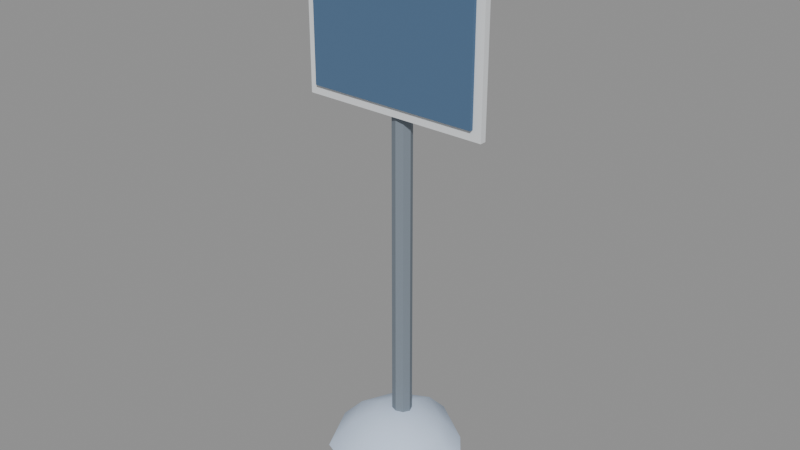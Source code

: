 # Source: km_sign.blend  (saved by Blender 5.0.119; exported with 4.5.12 LTS)
import bpy
from mathutils import Matrix  # noqa: F401  (used for matrix-valued properties, if any)

bpy.ops.wm.read_factory_settings(use_empty=True)
scene = bpy.context.scene
scene.name = 'Scene'

# ---- materials (node trees are filled in below, after node groups)
mat_palette_vcol = bpy.data.materials.new('palette_vcol')
mat_palette_vcol.diffuse_color = (1.0, 1.0, 1.0, 1.0)
mat_palette_vcol.roughness = 0.9

# ---- material node trees
mat_palette_vcol.use_nodes = True; mat_palette_vcol.node_tree.nodes.clear()
_N = mat_palette_vcol.node_tree.nodes; _L = mat_palette_vcol.node_tree.links
n0 = _N.new('ShaderNodeBsdfPrincipled'); n0.name = 'Principled BSDF'; n0.location = (-200, 100)
n0.inputs[2].default_value = 0.9
n0.inputs[27].default_value = (0.0, 0.0, 0.0, 1.0)
n1 = _N.new('ShaderNodeOutputMaterial'); n1.name = 'Material Output'; n1.location = (200, 100)
n2 = _N.new('ShaderNodeVertexColor'); n2.name = 'Color Attribute'; n2.location = (-500, 100)
n2.layer_name = 'Col'
_L.new(n0.outputs[0], n1.inputs[0])
_L.new(n2.outputs[0], n0.inputs[0])
n1.is_active_output = True

# ---- meshes
me_prop = bpy.data.meshes.new('Prop')
me_prop.from_pydata([(0.035, 0.02, -0.2), (0.02475, 0.04475, -0.2), (2.143e-18, 0.055, -0.2), (-0.02475, 0.04475, -0.2), (-0.035, 0.02, -0.2), (-0.02475, -0.004749, -0.2), (-6.429e-18, -0.015, -0.2), (0.02475, -0.004749, -0.2), (0.032, 0.02, 1.8), (0.02263, 0.04263, 1.8), (1.959e-18, 0.052, 1.8), (-0.02263, 0.04263, 1.8), (-0.032, 0.02, 1.8), (-0.02263, -0.002627, 1.8), (-5.878e-18, -0.012, 1.8), (0.02263, -0.002627, 1.8), (-0.33, -0.03, 1.18), (0.33, -0.03, 1.18), (-0.33, -0.008, 1.18), (0.33, -0.008, 1.18), (-0.33, -0.03, 1.7), (0.33, -0.03, 1.7), (-0.33, -0.008, 1.7), (0.33, -0.008, 1.7), (-0.05, -0.008, 1.27), (0.05, -0.008, 1.27), (-0.05, 0.02, 1.27), (0.05, 0.02, 1.27), (-0.05, -0.008, 1.33), (0.05, -0.008, 1.33), (-0.05, 0.02, 1.33), (0.05, 0.02, 1.33), (-0.05, -0.008, 1.55), (0.05, -0.008, 1.55), (-0.05, 0.02, 1.55), (0.05, 0.02, 1.55), (-0.05, -0.008, 1.61), (0.05, -0.008, 1.61), (-0.05, 0.02, 1.61), (0.05, 0.02, 1.61), (-0.34, -0.03775, 1.69), (-0.34, -0.03226, 1.706), (-0.34, -0.019, 1.712), (-0.34, -0.005742, 1.706), (-0.34, -0.00025, 1.69), (-0.1133, -0.044, 1.69), (-0.1133, -0.03668, 1.721), (-0.1133, -0.019, 1.734), (-0.1133, -0.001322, 1.721), (-0.1133, 0.006, 1.69), (0.1133, -0.044, 1.69), (0.1133, -0.03668, 1.723), (0.1133, -0.019, 1.737), (0.1133, -0.001322, 1.723), (0.1133, 0.006, 1.69), (0.34, -0.03775, 1.69), (0.34, -0.03226, 1.706), (0.34, -0.019, 1.713), (0.34, -0.005742, 1.706), (0.34, -0.00025, 1.69), (-0.346, -0.019, 1.701), (0.346, -0.019, 1.701), (0.2741, 0.0, -0.05), (0.1554, 0.1554, -0.05), (1.596e-17, 0.2607, -0.05), (-0.1718, 0.1718, -0.05), (-0.2537, 3.107e-17, -0.05), (-0.172, -0.172, -0.05), (-4.462e-17, -0.2429, -0.05), (0.1864, -0.1864, -0.05), (0.1828, 0.0, 0.04142), (0.1036, 0.1036, 0.04142), (1.064e-17, 0.1738, 0.04142), (-0.1145, 0.1145, 0.04142), (-0.1691, 2.071e-17, 0.04142), (-0.1146, -0.1146, 0.04142), (-2.975e-17, -0.1619, 0.04142), (0.1243, -0.1243, 0.04142), (0.09138, 0.0, 0.08006), (0.05181, 0.05181, 0.08006), (5.321e-18, 0.08689, 0.08006), (-0.05726, 0.05726, 0.08006), (-0.08457, 1.036e-17, 0.08006), (-0.05732, -0.05732, 0.08006), (-1.487e-17, -0.08097, 0.08006), (0.06215, -0.06215, 0.08006), (0.0, 0.0, 0.09)], [], [(0, 1, 9, 8), (1, 2, 10, 9), (2, 3, 11, 10), (3, 4, 12, 11), (4, 5, 13, 12), (5, 6, 14, 13), (6, 7, 15, 14), (7, 0, 8, 15), (7, 6, 5, 4, 3, 2, 1, 0), (8, 9, 10, 11, 12, 13, 14, 15), (16, 18, 19, 17), (20, 21, 23, 22), (16, 17, 21, 20), (18, 22, 23, 19), (16, 20, 22, 18), (17, 19, 23, 21), (24, 26, 27, 25), (28, 29, 31, 30), (24, 25, 29, 28), (26, 30, 31, 27), (24, 28, 30, 26), (25, 27, 31, 29), (32, 34, 35, 33), (36, 37, 39, 38), (32, 33, 37, 36), (34, 38, 39, 35), (32, 36, 38, 34), (33, 35, 39, 37), (45, 46, 41), (45, 41, 40), (46, 47, 42), (46, 42, 41), (47, 48, 42), (48, 43, 42), (48, 49, 43), (49, 44, 43), (50, 51, 46), (50, 46, 45), (51, 52, 47), (51, 47, 46), (52, 53, 47), (53, 48, 47), (53, 54, 48), (54, 49, 48), (55, 56, 50), (56, 51, 50), (56, 57, 51), (57, 52, 51), (57, 58, 53), (57, 53, 52), (58, 59, 54), (58, 54, 53), (40, 41, 60), (41, 42, 60), (42, 43, 60), (43, 44, 60), (61, 56, 55), (61, 57, 56), (61, 58, 57), (61, 59, 58), (62, 63, 71, 70), (63, 64, 72, 71), (64, 65, 73, 72), (65, 66, 74, 73), (66, 67, 75, 74), (67, 68, 76, 75), (68, 69, 77, 76), (69, 62, 70, 77), (70, 71, 79, 78), (71, 72, 80, 79), (72, 73, 81, 80), (73, 74, 82, 81), (74, 75, 83, 82), (75, 76, 84, 83), (76, 77, 85, 84), (77, 70, 78, 85), (78, 79, 86), (79, 80, 86), (80, 81, 86), (81, 82, 86), (82, 83, 86), (83, 84, 86), (84, 85, 86), (85, 78, 86)])
me_prop.polygons.foreach_set('use_smooth', [True] * 84)
_k = set([(0, 1), (0, 7), (0, 8), (1, 2), (1, 9), (2, 3), (2, 10), (3, 4), (3, 11), (4, 5), (4, 12), (5, 6), (5, 13), (6, 7), (6, 14), (7, 15), (8, 9), (8, 15), (9, 10), (10, 11), (11, 12), (12, 13), (13, 14), (14, 15), (16, 17), (16, 18), (16, 20), (17, 19), (17, 21), (18, 19), (18, 22), (19, 23), (20, 21), (20, 22), (21, 23), (22, 23), (24, 25), (24, 26), (24, 28), (25, 27), (25, 29), (26, 27), (26, 30), (27, 31), (28, 29), (28, 30), (29, 31), (30, 31), (32, 33), (32, 34), (32, 36), (33, 35), (33, 37), (34, 35), (34, 38), (35, 39), (36, 37), (36, 38), (37, 39), (38, 39)])
me_prop.attributes.new('sharp_edge', 'BOOLEAN', 'EDGE').data.foreach_set('value', [ (min(e.vertices), max(e.vertices)) in _k for e in me_prop.edges])
_ca = me_prop.color_attributes.new('Col', 'FLOAT_COLOR', 'CORNER')
_ca.data.foreach_set('color', [0.198, 0.2373, 0.2804, 0.7708, 0.198, 0.2373, 0.2804, 0.7917, 0.198, 0.2373, 0.2804, 0.9375, 0.198, 0.2373, 0.2804, 0.9167, 0.198, 0.2373, 0.2804, 0.8333, 0.198, 0.2373, 0.2804, 0.8125, 0.198, 0.2373, 0.2804, 1.0, 0.198, 0.2373, 0.2804, 1.0, 0.198, 0.2373, 0.2804, 0.7708, 0.198, 0.2373, 0.2804, 0.7917, 0.198, 0.2373, 0.2804, 1.0, 0.198, 0.2373, 0.2804, 1.0, 0.198, 0.2373, 0.2804, 0.7708, 0.198, 0.2373, 0.2804, 0.7917, 0.198, 0.2373, 0.2804, 0.9167, 0.198, 0.2373, 0.2804, 0.9375, 0.198, 0.2373, 0.2804, 0.8125, 0.198, 0.2373, 0.2804, 0.7708, 0.198, 0.2373, 0.2804, 0.8542, 0.198, 0.2373, 0.2804, 0.7917, 0.198, 0.2373, 0.2804, 0.75, 0.198, 0.2373, 0.2804, 0.7708, 0.198, 0.2373, 0.2804, 0.8958, 0.198, 0.2373, 0.2804, 0.7917, 0.198, 0.2373, 0.2804, 0.75, 0.198, 0.2373, 0.2804, 0.7708, 0.198, 0.2373, 0.2804, 0.7917, 0.198, 0.2373, 0.2804, 0.8333, 0.198, 0.2373, 0.2804, 0.75, 0.198, 0.2373, 0.2804, 0.8125, 0.198, 0.2373, 0.2804, 0.7917, 0.198, 0.2373, 0.2804, 0.7917, 0.198, 0.2373, 0.2804, 1.0, 0.198, 0.2373, 0.2804, 1.0, 0.198, 0.2373, 0.2804, 1.0, 0.198, 0.2373, 0.2804, 1.0, 0.198, 0.2373, 0.2804, 1.0, 0.198, 0.2373, 0.2804, 1.0, 0.198, 0.2373, 0.2804, 1.0, 0.198, 0.2373, 0.2804, 1.0, 0.02549, 0.02549, 0.02941, 1.0, 0.02549, 0.02549, 0.02941, 1.0, 0.02549, 0.02549, 0.02941, 1.0, 0.02549, 0.02549, 0.02941, 1.0, 0.02549, 0.02549, 0.02941, 1.0, 0.02549, 0.02549, 0.02941, 1.0, 0.02549, 0.02549, 0.02941, 1.0, 0.02549, 0.02549, 0.02941, 1.0, 0.7941, 0.8176, 0.8412, 1.0, 0.7941, 0.8176, 0.8412, 1.0, 0.7941, 0.8176, 0.8412, 1.0, 0.7941, 0.8176, 0.8412, 1.0, 0.7941, 0.8176, 0.8412, 0.0, 0.7941, 0.8176, 0.8412, 0.0, 0.7941, 0.8176, 0.8412, 0.0, 0.7941, 0.8176, 0.8412, 0.0, 0.7941, 0.8176, 0.8412, 0.6667, 0.7941, 0.8176, 0.8412, 0.7083, 0.7941, 0.8176, 0.8412, 0.6875, 0.7941, 0.8176, 0.8412, 0.6667, 0.7941, 0.8176, 0.8412, 1.0, 0.7941, 0.8176, 0.8412, 0.9792, 0.7941, 0.8176, 0.8412, 0.9792, 0.7941, 0.8176, 0.8412, 1.0, 0.7941, 0.8176, 0.8412, 1.0, 0.7941, 0.8176, 0.8412, 1.0, 0.7941, 0.8176, 0.8412, 0.9792, 0.7941, 0.8176, 0.8412, 1.0, 0.7941, 0.8176, 0.8412, 1.0, 0.7941, 0.8176, 0.8412, 1.0, 0.7941, 0.8176, 0.8412, 0.9792, 0.7941, 0.8176, 0.8412, 1.0, 0.02549, 0.02549, 0.02941, 0.2708, 0.02549, 0.02549, 0.02941, 0.4167, 0.02549, 0.02549, 0.02941, 0.375, 0.02549, 0.02549, 0.02941, 0.2708, 0.02549, 0.02549, 0.02941, 0.2917, 0.02549, 0.02549, 0.02941, 0.2708, 0.02549, 0.02549, 0.02941, 0.375, 0.02549, 0.02549, 0.02941, 0.3333, 0.02549, 0.02549, 0.02941, 0.0, 0.02549, 0.02549, 0.02941, 0.0, 0.02549, 0.02549, 0.02941, 0.0, 0.02549, 0.02549, 0.02941, 0.0, 0.02549, 0.02549, 0.02941, 0.7708, 0.02549, 0.02549, 0.02941, 0.7708, 0.02549, 0.02549, 0.02941, 0.7708, 0.02549, 0.02549, 0.02941, 0.7708, 0.02549, 0.02549, 0.02941, 0.5208, 0.02549, 0.02549, 0.02941, 0.5, 0.02549, 0.02549, 0.02941, 0.6042, 0.02549, 0.02549, 0.02941, 0.6042, 0.02549, 0.02549, 0.02941, 0.5208, 0.02549, 0.02549, 0.02941, 0.6042, 0.02549, 0.02549, 0.02941, 0.5833, 0.02549, 0.02549, 0.02941, 0.5208, 0.02549, 0.02549, 0.02941, 0.2708, 0.02549, 0.02549, 0.02941, 0.3542, 0.02549, 0.02549, 0.02941, 0.3958, 0.02549, 0.02549, 0.02941, 0.2917, 0.02549, 0.02549, 0.02941, 0.2708, 0.02549, 0.02549, 0.02941, 0.25, 0.02549, 0.02549, 0.02941, 0.375, 0.02549, 0.02549, 0.02941, 0.375, 0.02549, 0.02549, 0.02941, 0.0, 0.02549, 0.02549, 0.02941, 0.0, 0.02549, 0.02549, 0.02941, 0.0, 0.02549, 0.02549, 0.02941, 0.0, 0.02549, 0.02549, 0.02941, 0.7917, 0.02549, 0.02549, 0.02941, 0.7917, 0.02549, 0.02549, 0.02941, 0.8125, 0.02549, 0.02549, 0.02941, 0.7917, 0.02549, 0.02549, 0.02941, 0.4792, 0.02549, 0.02549, 0.02941, 0.4792, 0.02549, 0.02549, 0.02941, 0.5625, 0.02549, 0.02549, 0.02941, 0.5625, 0.02549, 0.02549, 0.02941, 0.5208, 0.02549, 0.02549, 0.02941, 0.5625, 0.02549, 0.02549, 0.02941, 0.5625, 0.02549, 0.02549, 0.02941, 0.4792, 0.6137, 0.7314, 0.9157, 1.0, 0.6137, 0.7314, 0.9157, 1.0, 0.6137, 0.7314, 0.9157, 1.0, 0.6137, 0.7314, 0.9157, 1.0, 0.6137, 0.7314, 0.9157, 1.0, 0.6137, 0.7314, 0.9157, 1.0, 0.6137, 0.7314, 0.9157, 1.0, 0.6137, 0.7314, 0.9157, 0.9792, 0.6137, 0.7314, 0.9157, 1.0, 0.6137, 0.7314, 0.9157, 1.0, 0.6137, 0.7314, 0.9157, 1.0, 0.6137, 0.7314, 0.9157, 1.0, 0.6137, 0.7314, 0.9157, 0.9792, 0.6137, 0.7314, 0.9157, 0.9583, 0.6137, 0.7314, 0.9157, 1.0, 0.6137, 0.7314, 0.9157, 0.9583, 0.6137, 0.7314, 0.9157, 1.0, 0.6137, 0.7314, 0.9157, 1.0, 0.6137, 0.7314, 0.9157, 0.9583, 0.6137, 0.7314, 0.9157, 0.9792, 0.6137, 0.7314, 0.9157, 1.0, 0.6137, 0.7314, 0.9157, 0.9792, 0.6137, 0.7314, 0.9157, 1.0, 0.6137, 0.7314, 0.9157, 1.0, 0.6137, 0.7314, 0.9157, 1.0, 0.6137, 0.7314, 0.9157, 1.0, 0.6137, 0.7314, 0.9157, 1.0, 0.6137, 0.7314, 0.9157, 1.0, 0.6137, 0.7314, 0.9157, 1.0, 0.6137, 0.7314, 0.9157, 1.0, 0.6137, 0.7314, 0.9157, 1.0, 0.6137, 0.7314, 0.9157, 1.0, 0.6137, 0.7314, 0.9157, 0.9792, 0.6137, 0.7314, 0.9157, 1.0, 0.6137, 0.7314, 0.9157, 0.9792, 0.6137, 0.7314, 0.9157, 1.0, 0.6137, 0.7314, 0.9157, 1.0, 0.6137, 0.7314, 0.9157, 0.9583, 0.6137, 0.7314, 0.9157, 0.9792, 0.6137, 0.7314, 0.9157, 0.9583, 0.6137, 0.7314, 0.9157, 0.9583, 0.6137, 0.7314, 0.9157, 0.9792, 0.6137, 0.7314, 0.9157, 0.9583, 0.6137, 0.7314, 0.9157, 0.9167, 0.6137, 0.7314, 0.9157, 0.9583, 0.6137, 0.7314, 0.9157, 0.9167, 0.6137, 0.7314, 0.9157, 0.9375, 0.6137, 0.7314, 0.9157, 0.9583, 0.6137, 0.7314, 0.9157, 1.0, 0.6137, 0.7314, 0.9157, 1.0, 0.6137, 0.7314, 0.9157, 1.0, 0.6137, 0.7314, 0.9157, 1.0, 0.6137, 0.7314, 0.9157, 1.0, 0.6137, 0.7314, 0.9157, 1.0, 0.6137, 0.7314, 0.9157, 1.0, 0.6137, 0.7314, 0.9157, 1.0, 0.6137, 0.7314, 0.9157, 1.0, 0.6137, 0.7314, 0.9157, 1.0, 0.6137, 0.7314, 0.9157, 1.0, 0.6137, 0.7314, 0.9157, 1.0, 0.6137, 0.7314, 0.9157, 1.0, 0.6137, 0.7314, 0.9157, 1.0, 0.6137, 0.7314, 0.9157, 0.9583, 0.6137, 0.7314, 0.9157, 1.0, 0.6137, 0.7314, 0.9157, 0.9583, 0.6137, 0.7314, 0.9157, 1.0, 0.6137, 0.7314, 0.9157, 1.0, 0.6137, 0.7314, 0.9157, 1.0, 0.6137, 0.7314, 0.9157, 0.9583, 0.6137, 0.7314, 0.9157, 1.0, 0.6137, 0.7314, 0.9157, 0.9792, 0.6137, 0.7314, 0.9157, 0.9583, 0.6137, 0.7314, 0.9157, 1.0, 0.6137, 0.7314, 0.9157, 1.0, 0.6137, 0.7314, 0.9157, 1.0, 0.6137, 0.7314, 0.9157, 1.0, 0.6137, 0.7314, 0.9157, 1.0, 0.6137, 0.7314, 0.9157, 1.0, 0.6137, 0.7314, 0.9157, 1.0, 0.6137, 0.7314, 0.9157, 1.0, 0.6137, 0.7314, 0.9157, 1.0, 0.6137, 0.7314, 0.9157, 1.0, 0.6137, 0.7314, 0.9157, 1.0, 0.6137, 0.7314, 0.9157, 1.0, 0.6137, 0.7314, 0.9157, 1.0, 0.6137, 0.7314, 0.9157, 1.0, 0.6137, 0.7314, 0.9157, 1.0, 0.6137, 0.7314, 0.9157, 1.0, 0.6137, 0.7314, 0.9157, 1.0, 0.6137, 0.7314, 0.9157, 1.0, 0.6137, 0.7314, 0.9157, 1.0, 0.6137, 0.7314, 0.9157, 1.0, 0.6137, 0.7314, 0.9157, 1.0, 0.6137, 0.7314, 0.9157, 1.0, 0.6137, 0.7314, 0.9157, 1.0, 0.6137, 0.7314, 0.9157, 1.0, 0.6137, 0.7314, 0.9157, 0.25, 0.6137, 0.7314, 0.9157, 0.3125, 0.6137, 0.7314, 0.9157, 0.9583, 0.6137, 0.7314, 0.9157, 0.9792, 0.6137, 0.7314, 0.9157, 0.3125, 0.6137, 0.7314, 0.9157, 0.2708, 0.6137, 0.7314, 0.9157, 0.9375, 0.6137, 0.7314, 0.9157, 0.9583, 0.6137, 0.7314, 0.9157, 0.2708, 0.6137, 0.7314, 0.9157, 0.2917, 0.6137, 0.7314, 0.9157, 0.9583, 0.6137, 0.7314, 0.9157, 0.9375, 0.6137, 0.7314, 0.9157, 0.2917, 0.6137, 0.7314, 0.9157, 0.25, 0.6137, 0.7314, 0.9157, 0.9583, 0.6137, 0.7314, 0.9157, 0.9583, 0.6137, 0.7314, 0.9157, 0.25, 0.6137, 0.7314, 0.9157, 0.25, 0.6137, 0.7314, 0.9157, 0.9375, 0.6137, 0.7314, 0.9157, 0.9583, 0.6137, 0.7314, 0.9157, 0.25, 0.6137, 0.7314, 0.9157, 0.25, 0.6137, 0.7314, 0.9157, 0.9375, 0.6137, 0.7314, 0.9157, 0.9375, 0.6137, 0.7314, 0.9157, 0.25, 0.6137, 0.7314, 0.9157, 0.2917, 0.6137, 0.7314, 0.9157, 0.9792, 0.6137, 0.7314, 0.9157, 0.9375, 0.6137, 0.7314, 0.9157, 0.2917, 0.6137, 0.7314, 0.9157, 0.25, 0.6137, 0.7314, 0.9157, 0.9792, 0.6137, 0.7314, 0.9157, 0.9792, 0.6137, 0.7314, 0.9157, 0.9792, 0.6137, 0.7314, 0.9157, 0.9583, 0.6137, 0.7314, 0.9157, 0.875, 0.6137, 0.7314, 0.9157, 0.9375, 0.6137, 0.7314, 0.9157, 0.9583, 0.6137, 0.7314, 0.9157, 0.9375, 0.6137, 0.7314, 0.9157, 0.9167, 0.6137, 0.7314, 0.9157, 0.875, 0.6137, 0.7314, 0.9157, 0.9375, 0.6137, 0.7314, 0.9157, 0.9583, 0.6137, 0.7314, 0.9157, 0.9167, 0.6137, 0.7314, 0.9157, 0.9167, 0.6137, 0.7314, 0.9157, 0.9583, 0.6137, 0.7314, 0.9157, 0.9583, 0.6137, 0.7314, 0.9157, 0.9375, 0.6137, 0.7314, 0.9157, 0.9167, 0.6137, 0.7314, 0.9157, 0.9583, 0.6137, 0.7314, 0.9157, 0.9375, 0.6137, 0.7314, 0.9157, 0.9375, 0.6137, 0.7314, 0.9157, 0.9375, 0.6137, 0.7314, 0.9157, 0.9375, 0.6137, 0.7314, 0.9157, 0.9375, 0.6137, 0.7314, 0.9157, 0.9375, 0.6137, 0.7314, 0.9157, 0.9375, 0.6137, 0.7314, 0.9157, 0.9375, 0.6137, 0.7314, 0.9157, 0.9792, 0.6137, 0.7314, 0.9157, 0.9583, 0.6137, 0.7314, 0.9157, 0.9375, 0.6137, 0.7314, 0.9157, 0.9792, 0.6137, 0.7314, 0.9157, 0.9792, 0.6137, 0.7314, 0.9157, 0.9375, 0.6137, 0.7314, 0.9157, 0.9583, 0.6137, 0.7314, 0.9157, 0.9375, 0.6137, 0.7314, 0.9157, 0.875, 0.6137, 0.7314, 0.9157, 0.02083, 0.6137, 0.7314, 0.9157, 0.875, 0.6137, 0.7314, 0.9157, 0.9167, 0.6137, 0.7314, 0.9157, 0.02083, 0.6137, 0.7314, 0.9157, 0.9167, 0.6137, 0.7314, 0.9157, 0.9167, 0.6137, 0.7314, 0.9157, 0.02083, 0.6137, 0.7314, 0.9157, 0.9167, 0.6137, 0.7314, 0.9157, 0.9375, 0.6137, 0.7314, 0.9157, 0.02083, 0.6137, 0.7314, 0.9157, 0.9375, 0.6137, 0.7314, 0.9157, 0.9375, 0.6137, 0.7314, 0.9157, 0.02083, 0.6137, 0.7314, 0.9157, 0.9375, 0.6137, 0.7314, 0.9157, 0.9375, 0.6137, 0.7314, 0.9157, 0.02083, 0.6137, 0.7314, 0.9157, 0.9375, 0.6137, 0.7314, 0.9157, 0.9583, 0.6137, 0.7314, 0.9157, 0.02083, 0.6137, 0.7314, 0.9157, 0.9583, 0.6137, 0.7314, 0.9157, 0.9375, 0.6137, 0.7314, 0.9157, 0.02083])
me_prop.materials.append(mat_palette_vcol)
me_prop.update()
me_prop.normals_split_custom_set([tuple(v) for v in zip(*[iter([0.9239, 0.3827, 0.001386, 0.9239, 0.3827, 0.001386, 0.9239, 0.3827, 0.001386, 0.9239, 0.3827, 0.001386, 0.3827, 0.9239, 0.001386, 0.3827, 0.9239, 0.001386, 0.3827, 0.9239, 0.001386, 0.3827, 0.9239, 0.001386, -0.3827, 0.9239, 0.001386, -0.3827, 0.9239, 0.001386, -0.3827, 0.9239, 0.001386, -0.3827, 0.9239, 0.001386, -0.9239, 0.3827, 0.001386, -0.9239, 0.3827, 0.001386, -0.9239, 0.3827, 0.001386, -0.9239, 0.3827, 0.001386, -0.9239, -0.3827, 0.001386, -0.9239, -0.3827, 0.001386, -0.9239, -0.3827, 0.001386, -0.9239, -0.3827, 0.001386, -0.3827, -0.9239, 0.001386, -0.3827, -0.9239, 0.001386, -0.3827, -0.9239, 0.001386, -0.3827, -0.9239, 0.001386, 0.3827, -0.9239, 0.001386, 0.3827, -0.9239, 0.001386, 0.3827, -0.9239, 0.001386, 0.3827, -0.9239, 0.001386, 0.9239, -0.3827, 0.001386, 0.9239, -0.3827, 0.001386, 0.9239, -0.3827, 0.001386, 0.9239, -0.3827, 0.001386, -1.344e-07, 0.0, -1.0, -1.344e-07, 0.0, -1.0, -1.344e-07, 0.0, -1.0, -1.344e-07, 0.0, -1.0, -1.344e-07, 0.0, -1.0, -1.344e-07, 0.0, -1.0, -1.344e-07, 0.0, -1.0, -1.344e-07, 0.0, -1.0, 0.0, 0.0, 1.0, 0.0, 0.0, 1.0, 0.0, 0.0, 1.0, 0.0, 0.0, 1.0, 0.0, 0.0, 1.0, 0.0, 0.0, 1.0, 0.0, 0.0, 1.0, 0.0, 0.0, 1.0, 0.0, 0.0, -1.0, 0.0, 0.0, -1.0, 0.0, 0.0, -1.0, 0.0, 0.0, -1.0, 0.0, 0.0, 1.0, 0.0, 0.0, 1.0, 0.0, 0.0, 1.0, 0.0, 0.0, 1.0, 0.0, -1.0, 0.0, 0.0, -1.0, 0.0, 0.0, -1.0, 0.0, 0.0, -1.0, 0.0, 0.0, 1.0, 0.0, 0.0, 1.0, 0.0, 0.0, 1.0, 0.0, 0.0, 1.0, 0.0, -1.0, 0.0, 0.0, -1.0, 0.0, 0.0, -1.0, 0.0, 0.0, -1.0, 0.0, 0.0, 1.0, 0.0, 0.0, 1.0, 0.0, 0.0, 1.0, 0.0, 0.0, 1.0, 0.0, 0.0, 0.0, 0.0, -1.0, 0.0, 0.0, -1.0, 0.0, 0.0, -1.0, 0.0, 0.0, -1.0, 0.0, 0.0, 1.0, 0.0, 0.0, 1.0, 0.0, 0.0, 1.0, 0.0, 0.0, 1.0, 0.0, -1.0, 0.0, 0.0, -1.0, 0.0, 0.0, -1.0, 0.0, 0.0, -1.0, 0.0, 0.0, 1.0, 0.0, 0.0, 1.0, 0.0, 0.0, 1.0, 0.0, 0.0, 1.0, 0.0, -1.0, 0.0, 0.0, -1.0, 0.0, 0.0, -1.0, 0.0, 0.0, -1.0, 0.0, 0.0, 1.0, 0.0, 0.0, 1.0, 0.0, 0.0, 1.0, 0.0, 0.0, 1.0, 0.0, 0.0, 0.0, 0.0, -1.0, 0.0, 0.0, -1.0, 0.0, 0.0, -1.0, 0.0, 0.0, -1.0, 0.0, 0.0, 1.0, 0.0, 0.0, 1.0, 0.0, 0.0, 1.0, 0.0, 0.0, 1.0, 0.0, -1.0, 0.0, 0.0, -1.0, 0.0, 0.0, -1.0, 0.0, 0.0, -1.0, 0.0, 0.0, 1.0, 0.0, 0.0, 1.0, 0.0, 0.0, 1.0, 0.0, 0.0, 1.0, 0.0, -1.0, 0.0, 0.0, -1.0, 0.0, 0.0, -1.0, 0.0, 0.0, -1.0, 0.0, 0.0, 1.0, 0.0, 0.0, 1.0, 0.0, 0.0, 1.0, 0.0, 0.0, 1.0, 0.0, 0.0, -0.01712, -0.9733, 0.2291, -0.03224, -0.8317, 0.5543, -0.5146, -0.6565, 0.5516, -0.01712, -0.9733, 0.2291, -0.5146, -0.6565, 0.5516, -0.366, -0.8786, 0.3068, -0.03224, -0.8317, 0.5543, -0.05246, 1.199e-08, 0.9986, -0.4972, 6.845e-07, 0.8676, -0.03224, -0.8317, 0.5543, -0.4972, 6.845e-07, 0.8676, -0.5146, -0.6565, 0.5516, -0.05246, 1.199e-08, 0.9986, -0.03224, 0.8317, 0.5543, -0.4972, 6.845e-07, 0.8676, -0.03224, 0.8317, 0.5543, -0.5146, 0.6565, 0.5516, -0.4972, 6.845e-07, 0.8676, -0.03224, 0.8317, 0.5543, -0.01712, 0.9733, 0.2291, -0.5146, 0.6565, 0.5516, -0.01712, 0.9733, 0.2291, -0.366, 0.8786, 0.3068, -0.5146, 0.6565, 0.5516, 0.01653, -0.976, 0.2171, 0.02889, -0.8416, 0.5393, -0.03224, -0.8317, 0.5543, 0.01653, -0.976, 0.2171, -0.03224, -0.8317, 0.5543, -0.01712, -0.9733, 0.2291, 0.02889, -0.8416, 0.5393, 0.04619, 0.0, 0.9989, -0.05246, 1.199e-08, 0.9986, 0.02889, -0.8416, 0.5393, -0.05246, 1.199e-08, 0.9986, -0.03224, -0.8317, 0.5543, 0.04619, 0.0, 0.9989, 0.02889, 0.8416, 0.5393, -0.05246, 1.199e-08, 0.9986, 0.02889, 0.8416, 0.5393, -0.03224, 0.8317, 0.5543, -0.05246, 1.199e-08, 0.9986, 0.02889, 0.8416, 0.5393, 0.01653, 0.976, 0.2171, -0.03224, 0.8317, 0.5543, 0.01653, 0.976, 0.2171, -0.01712, 0.9733, 0.2291, -0.03224, 0.8317, 0.5543, 0.3649, -0.882, 0.2982, 0.5172, -0.6617, 0.5429, 0.01653, -0.976, 0.2171, 0.5172, -0.6617, 0.5429, 0.02889, -0.8416, 0.5393, 0.01653, -0.976, 0.2171, 0.5172, -0.6617, 0.5429, 0.5034, 9.15e-07, 0.8641, 0.02889, -0.8416, 0.5393, 0.5034, 9.15e-07, 0.8641, 0.04619, 0.0, 0.9989, 0.02889, -0.8416, 0.5393, 0.5034, 9.15e-07, 0.8641, 0.5172, 0.6617, 0.5429, 0.02889, 0.8416, 0.5393, 0.5034, 9.15e-07, 0.8641, 0.02889, 0.8416, 0.5393, 0.04619, 0.0, 0.9989, 0.5172, 0.6617, 0.5429, 0.3649, 0.882, 0.2982, 0.01653, 0.976, 0.2171, 0.5172, 0.6617, 0.5429, 0.01653, 0.976, 0.2171, 0.02889, 0.8416, 0.5393, -0.366, -0.8786, 0.3068, -0.5146, -0.6565, 0.5516, -0.9441, 6.26e-07, 0.3297, -0.5146, -0.6565, 0.5516, -0.4972, 6.845e-07, 0.8676, -0.9441, 6.26e-07, 0.3297, -0.4972, 6.845e-07, 0.8676, -0.5146, 0.6565, 0.5516, -0.9441, 6.26e-07, 0.3297, -0.5146, 0.6565, 0.5516, -0.366, 0.8786, 0.3068, -0.9441, 6.26e-07, 0.3297, 0.948, 1.167e-06, 0.3182, 0.5172, -0.6617, 0.5429, 0.3649, -0.882, 0.2982, 0.948, 1.167e-06, 0.3182, 0.5034, 9.15e-07, 0.8641, 0.5172, -0.6617, 0.5429, 0.948, 1.167e-06, 0.3182, 0.5172, 0.6617, 0.5429, 0.5034, 9.15e-07, 0.8641, 0.948, 1.167e-06, 0.3182, 0.3649, 0.882, 0.2982, 0.5172, 0.6617, 0.5429, 0.7059, 0.0621, 0.7056, 0.5368, 0.5665, 0.6252, 0.4453, 0.472, 0.7608, 0.5982, 0.07796, 0.7975, 0.5368, 0.5665, 0.6252, 0.03544, 0.7244, 0.6885, 0.04359, 0.6164, 0.7863, 0.4453, 0.472, 0.7608, 0.03544, 0.7244, 0.6885, -0.5369, 0.5217, 0.663, -0.4507, 0.4352, 0.7794, 0.04359, 0.6164, 0.7863, -0.5369, 0.5217, 0.663, -0.7341, 0.0004008, 0.6791, -0.6201, 0.0004516, 0.7846, -0.4507, 0.4352, 0.7794, -0.7341, 0.0004008, 0.6791, -0.5168, -0.5412, 0.6633, -0.432, -0.4576, 0.7772, -0.6201, 0.0004516, 0.7846, -0.5168, -0.5412, 0.6633, -0.03211, -0.7482, 0.6627, -0.03305, -0.6274, 0.778, -0.432, -0.4576, 0.7772, -0.03211, -0.7482, 0.6627, 0.4774, -0.5411, 0.6923, 0.3919, -0.4624, 0.7953, -0.03305, -0.6274, 0.778, 0.4774, -0.5411, 0.6923, 0.7059, 0.0621, 0.7056, 0.5982, 0.07796, 0.7975, 0.3919, -0.4624, 0.7953, 0.5982, 0.07796, 0.7975, 0.4453, 0.472, 0.7608, 0.2202, 0.234, 0.947, 0.2968, 0.04649, 0.9538, 0.4453, 0.472, 0.7608, 0.04359, 0.6164, 0.7863, 0.02628, 0.3095, 0.9505, 0.2202, 0.234, 0.947, 0.04359, 0.6164, 0.7863, -0.4507, 0.4352, 0.7794, -0.2233, 0.2149, 0.9508, 0.02628, 0.3095, 0.9505, -0.4507, 0.4352, 0.7794, -0.6201, 0.0004516, 0.7846, -0.309, 0.0002595, 0.9511, -0.2233, 0.2149, 0.9508, -0.6201, 0.0004516, 0.7846, -0.432, -0.4576, 0.7772, -0.2145, -0.2288, 0.9495, -0.309, 0.0002595, 0.9511, -0.432, -0.4576, 0.7772, -0.03305, -0.6274, 0.778, -0.01822, -0.3115, 0.9501, -0.2145, -0.2288, 0.9495, -0.03305, -0.6274, 0.778, 0.3919, -0.4624, 0.7953, 0.19, -0.2294, 0.9546, -0.01822, -0.3115, 0.9501, 0.3919, -0.4624, 0.7953, 0.5982, 0.07796, 0.7975, 0.2968, 0.04649, 0.9538, 0.19, -0.2294, 0.9546, 0.2968, 0.04649, 0.9538, 0.2202, 0.234, 0.947, -0.001577, 0.001888, 1.0, 0.2202, 0.234, 0.947, 0.02628, 0.3095, 0.9505, -0.001577, 0.001888, 1.0, 0.02628, 0.3095, 0.9505, -0.2233, 0.2149, 0.9508, -0.001577, 0.001888, 1.0, -0.2233, 0.2149, 0.9508, -0.309, 0.0002595, 0.9511, -0.001577, 0.001888, 1.0, -0.309, 0.0002595, 0.9511, -0.2145, -0.2288, 0.9495, -0.001577, 0.001888, 1.0, -0.2145, -0.2288, 0.9495, -0.01822, -0.3115, 0.9501, -0.001577, 0.001888, 1.0, -0.01822, -0.3115, 0.9501, 0.19, -0.2294, 0.9546, -0.001577, 0.001888, 1.0, 0.19, -0.2294, 0.9546, 0.2968, 0.04649, 0.9538, -0.001577, 0.001888, 1.0])] * 3)])
me_panel = bpy.data.meshes.new('Panel')
me_panel.from_pydata([(-0.3, -0.042, 1.215), (0.3, -0.042, 1.215), (-0.3, -0.03, 1.215), (0.3, -0.03, 1.215), (-0.3, -0.042, 1.665), (0.3, -0.042, 1.665), (-0.3, -0.03, 1.665), (0.3, -0.03, 1.665)], [], [(0, 2, 3, 1), (4, 5, 7, 6), (0, 1, 5, 4), (2, 6, 7, 3), (0, 4, 6, 2), (1, 3, 7, 5)])
_ca = me_panel.color_attributes.new('Col', 'FLOAT_COLOR', 'CORNER')
_ca.data.foreach_set('color', [0.07647, 0.1471, 0.2569, 0.6667, 0.07647, 0.1471, 0.2569, 0.5, 0.07647, 0.1471, 0.2569, 0.5, 0.07647, 0.1471, 0.2569, 0.7083, 0.07647, 0.1471, 0.2569, 0.5417, 0.07647, 0.1471, 0.2569, 0.5208, 0.07647, 0.1471, 0.2569, 0.3125, 0.07647, 0.1471, 0.2569, 0.2708, 0.07647, 0.1471, 0.2569, 1.0, 0.07647, 0.1471, 0.2569, 1.0, 0.07647, 0.1471, 0.2569, 1.0, 0.07647, 0.1471, 0.2569, 1.0, 0.07647, 0.1471, 0.2569, 0.0, 0.07647, 0.1471, 0.2569, 0.0, 0.07647, 0.1471, 0.2569, 0.0, 0.07647, 0.1471, 0.2569, 0.0, 0.07647, 0.1471, 0.2569, 0.6667, 0.07647, 0.1471, 0.2569, 0.6458, 0.07647, 0.1471, 0.2569, 0.5417, 0.07647, 0.1471, 0.2569, 0.5208, 0.07647, 0.1471, 0.2569, 0.7083, 0.07647, 0.1471, 0.2569, 0.5, 0.07647, 0.1471, 0.2569, 0.5208, 0.07647, 0.1471, 0.2569, 0.6667])
me_panel.materials.append(mat_palette_vcol)
me_panel.update()

# ---- objects
ob_prop = bpy.data.objects.new('Prop', me_prop)
ob_panel = bpy.data.objects.new('Panel', me_panel)
ob_textpanel = bpy.data.objects.new('TextPanel', None)

# ---- transforms, parenting, visibility, modifiers, constraints
ob_prop.location = (0.0, 0.0, 0.0)
ob_panel.location = (0.0, 0.0, 0.0)
ob_textpanel.location = (0.0, -0.075, 1.44)
ob_textpanel.empty_display_size = 0.05

# ---- collection membership
scene.collection.objects.link(ob_prop)
scene.collection.objects.link(ob_panel)
scene.collection.objects.link(ob_textpanel)

# ---- scene / render settings (as saved in the file)
scene.frame_start = 1; scene.frame_end = 250; scene.frame_set(1)
scene.render.engine = 'BLENDER_EEVEE_NEXT'
scene.render.bake_bias = 0.0
scene.render.bake_samples = 0
scene.cycles.sampling_pattern = 'TABULATED_SOBOL'
scene.eevee.use_volume_custom_range = False
bpy.context.view_layer.update()

# ---- added for rendering (the .blend has no active camera and no usable light): camera, sun + grey world if the file has none
cam_auto = bpy.data.cameras.new('AutoCamera')
cam_auto.lens = 50.0
cam_auto.sensor_width = 36.0
cam_auto.clip_end = 1000.0
ob_auto_camera = bpy.data.objects.new('AutoCamera', cam_auto)
scene.collection.objects.link(ob_auto_camera)
ob_auto_camera.location = (2.01275, -2.40642, 2.4102)
ob_auto_camera.rotation_euler = (1.09748, -7.21219e-08, 0.694738)
scene.camera = ob_auto_camera
light_auto_sun = bpy.data.lights.new('AutoSun', 'SUN')
light_auto_sun.energy = 3.0
light_auto_sun.angle = 0.0523599
ob_auto_sun = bpy.data.objects.new('AutoSun', light_auto_sun)
scene.collection.objects.link(ob_auto_sun)
ob_auto_sun.rotation_euler = (0.872665, 0.174533, 0.523599)
if scene.world is None:
    world_auto = bpy.data.worlds.new('AutoWorld')
    world_auto.color = (0.3, 0.3, 0.3)
    scene.world = world_auto
bpy.context.view_layer.update()
